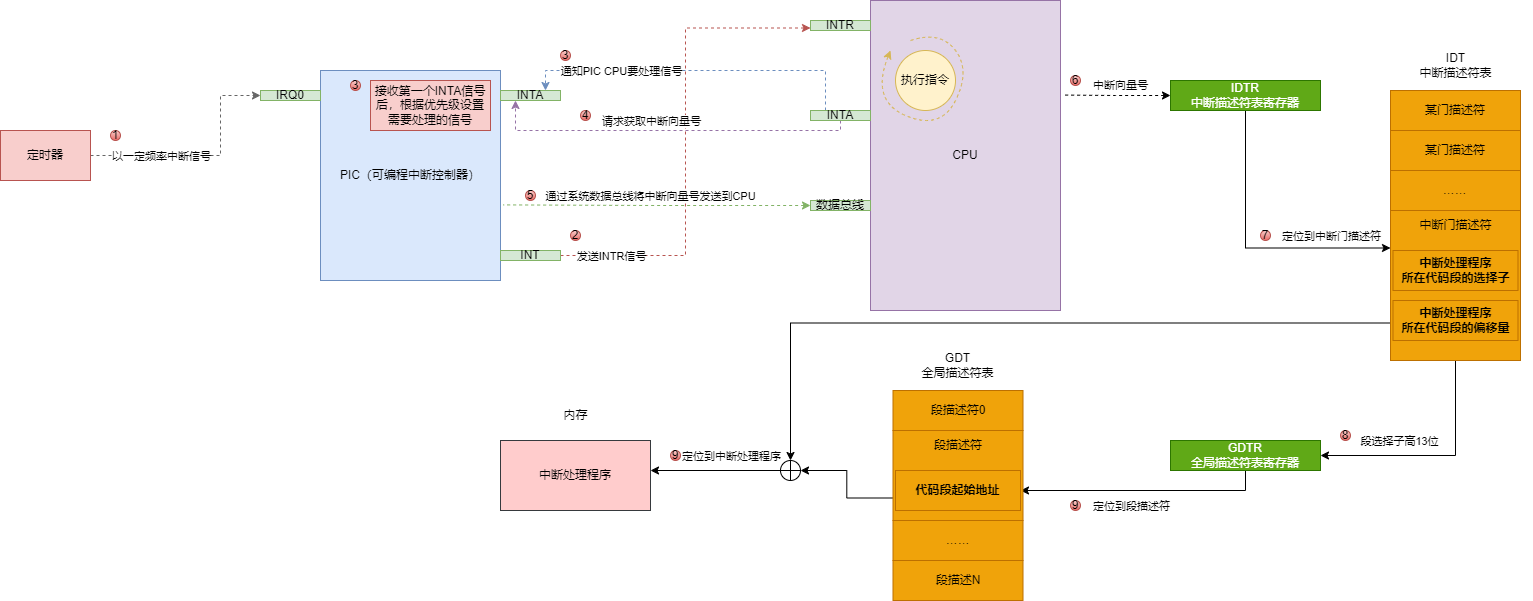

The diagram above was exported from draw.io. Its source (the exported page's mxGraphModel, read from the mxfile embedded in the PNG):
<mxGraphModel dx="774" dy="498" grid="1" gridSize="10" guides="1" tooltips="1" connect="1" arrows="1" fold="1" page="1" pageScale="1" pageWidth="827" pageHeight="1169" math="0" shadow="0">
  <root>
    <mxCell id="0" />
    <mxCell id="1" parent="0" />
    <mxCell id="8hcKRSw0c9Er-glc8zxE-8" style="edgeStyle=orthogonalEdgeStyle;rounded=0;orthogonalLoop=1;jettySize=auto;html=1;exitX=1;exitY=0.5;exitDx=0;exitDy=0;entryX=0;entryY=0.5;entryDx=0;entryDy=0;dashed=1;fillColor=#f5f5f5;strokeColor=#666666;" edge="1" parent="1" source="8hcKRSw0c9Er-glc8zxE-1" target="8hcKRSw0c9Er-glc8zxE-6">
      <mxGeometry relative="1" as="geometry">
        <Array as="points">
          <mxPoint x="260" y="185" />
          <mxPoint x="260" y="125" />
        </Array>
      </mxGeometry>
    </mxCell>
    <mxCell id="8hcKRSw0c9Er-glc8zxE-9" value="以一定频率中断信号" style="edgeLabel;html=1;align=center;verticalAlign=middle;resizable=0;points=[];" vertex="1" connectable="0" parent="8hcKRSw0c9Er-glc8zxE-8">
      <mxGeometry x="-0.7087" y="3" relative="1" as="geometry">
        <mxPoint x="37" y="3" as="offset" />
      </mxGeometry>
    </mxCell>
    <mxCell id="8hcKRSw0c9Er-glc8zxE-1" value="定时器" style="rounded=0;whiteSpace=wrap;html=1;fillColor=#f8cecc;strokeColor=#b85450;" vertex="1" parent="1">
      <mxGeometry x="40" y="160" width="90" height="50" as="geometry" />
    </mxCell>
    <mxCell id="8hcKRSw0c9Er-glc8zxE-4" value="PIC（可编程中断控制器）" style="rounded=0;whiteSpace=wrap;html=1;fillColor=#dae8fc;strokeColor=#6c8ebf;" vertex="1" parent="1">
      <mxGeometry x="360" y="100" width="180" height="210" as="geometry" />
    </mxCell>
    <mxCell id="8hcKRSw0c9Er-glc8zxE-6" value="IRQ0" style="rounded=0;whiteSpace=wrap;html=1;fillColor=#d5e8d4;strokeColor=#82b366;" vertex="1" parent="1">
      <mxGeometry x="300" y="120" width="60" height="10" as="geometry" />
    </mxCell>
    <mxCell id="8hcKRSw0c9Er-glc8zxE-10" value="1" style="ellipse;whiteSpace=wrap;html=1;aspect=fixed;fillColor=#f8cecc;gradientColor=#ea6b66;strokeColor=#b85450;" vertex="1" parent="1">
      <mxGeometry x="150" y="160" width="10" height="10" as="geometry" />
    </mxCell>
    <mxCell id="8hcKRSw0c9Er-glc8zxE-16" value="CPU" style="rounded=0;whiteSpace=wrap;html=1;fillColor=#e1d5e7;strokeColor=#9673a6;" vertex="1" parent="1">
      <mxGeometry x="910" y="30" width="190" height="310" as="geometry" />
    </mxCell>
    <mxCell id="8hcKRSw0c9Er-glc8zxE-17" value="INTR" style="rounded=0;whiteSpace=wrap;html=1;fillColor=#d5e8d4;strokeColor=#82b366;" vertex="1" parent="1">
      <mxGeometry x="850" y="50" width="60" height="10" as="geometry" />
    </mxCell>
    <mxCell id="8hcKRSw0c9Er-glc8zxE-19" style="edgeStyle=orthogonalEdgeStyle;rounded=0;orthogonalLoop=1;jettySize=auto;html=1;exitX=1;exitY=0.5;exitDx=0;exitDy=0;entryX=0;entryY=0.75;entryDx=0;entryDy=0;dashed=1;fillColor=#f8cecc;strokeColor=#b85450;" edge="1" parent="1" source="8hcKRSw0c9Er-glc8zxE-18" target="8hcKRSw0c9Er-glc8zxE-17">
      <mxGeometry relative="1" as="geometry" />
    </mxCell>
    <mxCell id="8hcKRSw0c9Er-glc8zxE-20" value="发送INTR信号" style="edgeLabel;html=1;align=center;verticalAlign=middle;resizable=0;points=[];" vertex="1" connectable="0" parent="8hcKRSw0c9Er-glc8zxE-19">
      <mxGeometry x="-0.8429" y="-3" relative="1" as="geometry">
        <mxPoint x="12" y="-3" as="offset" />
      </mxGeometry>
    </mxCell>
    <mxCell id="8hcKRSw0c9Er-glc8zxE-18" value="INT" style="rounded=0;whiteSpace=wrap;html=1;fillColor=#d5e8d4;strokeColor=#82b366;" vertex="1" parent="1">
      <mxGeometry x="540" y="280" width="60" height="10" as="geometry" />
    </mxCell>
    <mxCell id="8hcKRSw0c9Er-glc8zxE-23" value="2" style="ellipse;whiteSpace=wrap;html=1;aspect=fixed;fillColor=#f8cecc;gradientColor=#ea6b66;strokeColor=#b85450;" vertex="1" parent="1">
      <mxGeometry x="610" y="260" width="10" height="10" as="geometry" />
    </mxCell>
    <mxCell id="8hcKRSw0c9Er-glc8zxE-25" value="INTA" style="rounded=0;whiteSpace=wrap;html=1;fillColor=#d5e8d4;strokeColor=#82b366;" vertex="1" parent="1">
      <mxGeometry x="540" y="120" width="60" height="10" as="geometry" />
    </mxCell>
    <mxCell id="8hcKRSw0c9Er-glc8zxE-26" value="执行指令" style="ellipse;whiteSpace=wrap;html=1;aspect=fixed;fillColor=#fff2cc;strokeColor=#d6b656;" vertex="1" parent="1">
      <mxGeometry x="935" y="80" width="60" height="60" as="geometry" />
    </mxCell>
    <mxCell id="8hcKRSw0c9Er-glc8zxE-29" value="" style="curved=1;endArrow=classic;html=1;rounded=0;fillColor=#fff2cc;strokeColor=#d6b656;dashed=1;" edge="1" parent="1">
      <mxGeometry width="50" height="50" relative="1" as="geometry">
        <mxPoint x="950" y="70" as="sourcePoint" />
        <mxPoint x="930" y="80" as="targetPoint" />
        <Array as="points">
          <mxPoint x="980" y="60" />
          <mxPoint x="1010" y="100" />
          <mxPoint x="980" y="160" />
          <mxPoint x="910" y="130" />
        </Array>
      </mxGeometry>
    </mxCell>
    <mxCell id="8hcKRSw0c9Er-glc8zxE-31" style="edgeStyle=orthogonalEdgeStyle;rounded=0;orthogonalLoop=1;jettySize=auto;html=1;exitX=0.25;exitY=0;exitDx=0;exitDy=0;entryX=0.75;entryY=0;entryDx=0;entryDy=0;dashed=1;fillColor=#dae8fc;strokeColor=#6c8ebf;" edge="1" parent="1" source="8hcKRSw0c9Er-glc8zxE-30" target="8hcKRSw0c9Er-glc8zxE-25">
      <mxGeometry relative="1" as="geometry" />
    </mxCell>
    <mxCell id="8hcKRSw0c9Er-glc8zxE-33" value="通知PIC CPU要处理信号" style="edgeLabel;html=1;align=center;verticalAlign=middle;resizable=0;points=[];" vertex="1" connectable="0" parent="8hcKRSw0c9Er-glc8zxE-31">
      <mxGeometry x="0.5294" y="1" relative="1" as="geometry">
        <mxPoint x="15" y="-1" as="offset" />
      </mxGeometry>
    </mxCell>
    <mxCell id="8hcKRSw0c9Er-glc8zxE-34" style="edgeStyle=orthogonalEdgeStyle;rounded=0;orthogonalLoop=1;jettySize=auto;html=1;exitX=0.5;exitY=1;exitDx=0;exitDy=0;entryX=0.25;entryY=1;entryDx=0;entryDy=0;dashed=1;fillColor=#e1d5e7;strokeColor=#9673a6;" edge="1" parent="1" source="8hcKRSw0c9Er-glc8zxE-30" target="8hcKRSw0c9Er-glc8zxE-25">
      <mxGeometry relative="1" as="geometry">
        <Array as="points">
          <mxPoint x="880" y="160" />
          <mxPoint x="555" y="160" />
        </Array>
      </mxGeometry>
    </mxCell>
    <mxCell id="8hcKRSw0c9Er-glc8zxE-41" value="请求获取中断向量号" style="edgeLabel;html=1;align=center;verticalAlign=middle;resizable=0;points=[];" vertex="1" connectable="0" parent="8hcKRSw0c9Er-glc8zxE-34">
      <mxGeometry x="0.274" y="-7" relative="1" as="geometry">
        <mxPoint x="33" y="-3" as="offset" />
      </mxGeometry>
    </mxCell>
    <mxCell id="8hcKRSw0c9Er-glc8zxE-30" value="INTA" style="rounded=0;whiteSpace=wrap;html=1;fillColor=#d5e8d4;strokeColor=#82b366;" vertex="1" parent="1">
      <mxGeometry x="850" y="140" width="60" height="10" as="geometry" />
    </mxCell>
    <mxCell id="8hcKRSw0c9Er-glc8zxE-32" value="3" style="ellipse;whiteSpace=wrap;html=1;aspect=fixed;fillColor=#f8cecc;gradientColor=#ea6b66;strokeColor=#b85450;" vertex="1" parent="1">
      <mxGeometry x="600" y="80" width="10" height="10" as="geometry" />
    </mxCell>
    <mxCell id="8hcKRSw0c9Er-glc8zxE-36" value="接收第一个INTA信号后，&lt;span style=&quot;background-color: initial;&quot;&gt;根据优先级设置需要处理的信号&lt;/span&gt;" style="rounded=0;whiteSpace=wrap;html=1;fillColor=#f8cecc;strokeColor=#b85450;" vertex="1" parent="1">
      <mxGeometry x="410" y="110" width="120" height="50" as="geometry" />
    </mxCell>
    <mxCell id="8hcKRSw0c9Er-glc8zxE-37" value="3" style="ellipse;whiteSpace=wrap;html=1;aspect=fixed;fillColor=#f8cecc;gradientColor=#ea6b66;strokeColor=#b85450;" vertex="1" parent="1">
      <mxGeometry x="390" y="110" width="10" height="10" as="geometry" />
    </mxCell>
    <mxCell id="8hcKRSw0c9Er-glc8zxE-38" value="4" style="ellipse;whiteSpace=wrap;html=1;aspect=fixed;fillColor=#f8cecc;gradientColor=#ea6b66;strokeColor=#b85450;" vertex="1" parent="1">
      <mxGeometry x="620" y="140" width="10" height="10" as="geometry" />
    </mxCell>
    <mxCell id="8hcKRSw0c9Er-glc8zxE-42" value="数据总线" style="rounded=0;whiteSpace=wrap;html=1;fillColor=#d5e8d4;strokeColor=#82b366;" vertex="1" parent="1">
      <mxGeometry x="850" y="230" width="60" height="10" as="geometry" />
    </mxCell>
    <mxCell id="8hcKRSw0c9Er-glc8zxE-43" style="edgeStyle=orthogonalEdgeStyle;rounded=0;orthogonalLoop=1;jettySize=auto;html=1;exitX=0;exitY=0.5;exitDx=0;exitDy=0;entryX=1.014;entryY=0.64;entryDx=0;entryDy=0;entryPerimeter=0;endArrow=none;endFill=0;startArrow=classic;startFill=1;dashed=1;fillColor=#d5e8d4;strokeColor=#82b366;" edge="1" parent="1" source="8hcKRSw0c9Er-glc8zxE-42" target="8hcKRSw0c9Er-glc8zxE-4">
      <mxGeometry relative="1" as="geometry" />
    </mxCell>
    <mxCell id="8hcKRSw0c9Er-glc8zxE-45" value="通过系统数据总线将中断向量号发送到CPU" style="edgeLabel;html=1;align=center;verticalAlign=middle;resizable=0;points=[];" vertex="1" connectable="0" parent="8hcKRSw0c9Er-glc8zxE-43">
      <mxGeometry x="0.6041" relative="1" as="geometry">
        <mxPoint x="86" y="-9" as="offset" />
      </mxGeometry>
    </mxCell>
    <mxCell id="8hcKRSw0c9Er-glc8zxE-44" value="5" style="ellipse;whiteSpace=wrap;html=1;aspect=fixed;fillColor=#f8cecc;gradientColor=#ea6b66;strokeColor=#b85450;" vertex="1" parent="1">
      <mxGeometry x="565" y="220" width="10" height="10" as="geometry" />
    </mxCell>
    <mxCell id="8hcKRSw0c9Er-glc8zxE-70" style="edgeStyle=orthogonalEdgeStyle;rounded=0;orthogonalLoop=1;jettySize=auto;html=1;exitX=0.5;exitY=1;exitDx=0;exitDy=0;entryX=0;entryY=0.25;entryDx=0;entryDy=0;" edge="1" parent="1" source="8hcKRSw0c9Er-glc8zxE-51" target="8hcKRSw0c9Er-glc8zxE-59">
      <mxGeometry relative="1" as="geometry" />
    </mxCell>
    <mxCell id="8hcKRSw0c9Er-glc8zxE-74" value="定位到中断门描述符" style="edgeLabel;html=1;align=center;verticalAlign=middle;resizable=0;points=[];" vertex="1" connectable="0" parent="8hcKRSw0c9Er-glc8zxE-70">
      <mxGeometry x="0.4088" y="5" relative="1" as="geometry">
        <mxPoint x="24" y="-7" as="offset" />
      </mxGeometry>
    </mxCell>
    <mxCell id="8hcKRSw0c9Er-glc8zxE-51" value="IDTR&lt;div&gt;中断描述符表寄存器&lt;/div&gt;" style="rounded=0;whiteSpace=wrap;html=1;fillColor=#60a917;fontColor=#ffffff;strokeColor=#2D7600;" vertex="1" parent="1">
      <mxGeometry x="1210" y="110" width="150" height="30" as="geometry" />
    </mxCell>
    <mxCell id="8hcKRSw0c9Er-glc8zxE-52" style="edgeStyle=orthogonalEdgeStyle;rounded=0;orthogonalLoop=1;jettySize=auto;html=1;exitX=0;exitY=0.5;exitDx=0;exitDy=0;entryX=1.011;entryY=0.305;entryDx=0;entryDy=0;entryPerimeter=0;endArrow=none;endFill=0;startArrow=classic;startFill=1;dashed=1;" edge="1" parent="1" source="8hcKRSw0c9Er-glc8zxE-51" target="8hcKRSw0c9Er-glc8zxE-16">
      <mxGeometry relative="1" as="geometry" />
    </mxCell>
    <mxCell id="8hcKRSw0c9Er-glc8zxE-53" value="中断向量号" style="edgeLabel;html=1;align=center;verticalAlign=middle;resizable=0;points=[];" vertex="1" connectable="0" parent="8hcKRSw0c9Er-glc8zxE-52">
      <mxGeometry x="0.1716" y="-1" relative="1" as="geometry">
        <mxPoint x="12" y="-9" as="offset" />
      </mxGeometry>
    </mxCell>
    <mxCell id="8hcKRSw0c9Er-glc8zxE-54" value="6" style="ellipse;whiteSpace=wrap;html=1;aspect=fixed;fillColor=#f8cecc;gradientColor=#ea6b66;strokeColor=#b85450;" vertex="1" parent="1">
      <mxGeometry x="1110" y="105" width="10" height="10" as="geometry" />
    </mxCell>
    <mxCell id="8hcKRSw0c9Er-glc8zxE-56" value="某门描述符" style="rounded=0;whiteSpace=wrap;html=1;fillColor=#f0a30a;fontColor=#000000;strokeColor=#BD7000;" vertex="1" parent="1">
      <mxGeometry x="1430" y="120" width="130" height="40" as="geometry" />
    </mxCell>
    <mxCell id="8hcKRSw0c9Er-glc8zxE-57" value="某门描述符" style="rounded=0;whiteSpace=wrap;html=1;fillColor=#f0a30a;fontColor=#000000;strokeColor=#BD7000;" vertex="1" parent="1">
      <mxGeometry x="1430" y="160" width="130" height="40" as="geometry" />
    </mxCell>
    <mxCell id="8hcKRSw0c9Er-glc8zxE-58" value="……" style="rounded=0;whiteSpace=wrap;html=1;fillColor=#f0a30a;fontColor=#000000;strokeColor=#BD7000;" vertex="1" parent="1">
      <mxGeometry x="1430" y="200" width="130" height="40" as="geometry" />
    </mxCell>
    <mxCell id="8hcKRSw0c9Er-glc8zxE-75" style="edgeStyle=orthogonalEdgeStyle;rounded=0;orthogonalLoop=1;jettySize=auto;html=1;exitX=0.5;exitY=1;exitDx=0;exitDy=0;entryX=1;entryY=0.5;entryDx=0;entryDy=0;" edge="1" parent="1" source="8hcKRSw0c9Er-glc8zxE-59" target="8hcKRSw0c9Er-glc8zxE-72">
      <mxGeometry relative="1" as="geometry" />
    </mxCell>
    <mxCell id="8hcKRSw0c9Er-glc8zxE-77" value="段选择子高13位" style="edgeLabel;html=1;align=center;verticalAlign=middle;resizable=0;points=[];" vertex="1" connectable="0" parent="8hcKRSw0c9Er-glc8zxE-75">
      <mxGeometry x="0.5957" y="-7" relative="1" as="geometry">
        <mxPoint x="32" y="-8" as="offset" />
      </mxGeometry>
    </mxCell>
    <mxCell id="8hcKRSw0c9Er-glc8zxE-97" style="edgeStyle=orthogonalEdgeStyle;rounded=0;orthogonalLoop=1;jettySize=auto;html=1;exitX=0;exitY=0.75;exitDx=0;exitDy=0;entryX=0.5;entryY=0;entryDx=0;entryDy=0;" edge="1" parent="1" source="8hcKRSw0c9Er-glc8zxE-59" target="8hcKRSw0c9Er-glc8zxE-96">
      <mxGeometry relative="1" as="geometry" />
    </mxCell>
    <mxCell id="8hcKRSw0c9Er-glc8zxE-59" value="" style="rounded=0;whiteSpace=wrap;html=1;fillColor=#f0a30a;fontColor=#000000;strokeColor=#BD7000;" vertex="1" parent="1">
      <mxGeometry x="1430" y="240" width="130" height="150" as="geometry" />
    </mxCell>
    <mxCell id="8hcKRSw0c9Er-glc8zxE-60" value="中断门描述符" style="text;html=1;align=center;verticalAlign=middle;whiteSpace=wrap;rounded=0;fontStyle=0" vertex="1" parent="1">
      <mxGeometry x="1437.5" y="240" width="115" height="30" as="geometry" />
    </mxCell>
    <mxCell id="8hcKRSw0c9Er-glc8zxE-61" value="中断处理程序&lt;div&gt;所在代码段的选择子&lt;/div&gt;" style="rounded=0;whiteSpace=wrap;html=1;fillColor=#f0a30a;fontColor=#000000;strokeColor=#BD7000;fontStyle=1" vertex="1" parent="1">
      <mxGeometry x="1432.5" y="280" width="125" height="40" as="geometry" />
    </mxCell>
    <mxCell id="8hcKRSw0c9Er-glc8zxE-68" value="中断处理程序&lt;div&gt;所在代码段的偏移量&lt;/div&gt;" style="rounded=0;whiteSpace=wrap;html=1;fillColor=#f0a30a;fontColor=#000000;strokeColor=#BD7000;fontStyle=1" vertex="1" parent="1">
      <mxGeometry x="1432.5" y="330" width="125" height="40" as="geometry" />
    </mxCell>
    <mxCell id="8hcKRSw0c9Er-glc8zxE-69" value="IDT&lt;div&gt;中断描述符表&lt;/div&gt;" style="text;html=1;align=center;verticalAlign=middle;whiteSpace=wrap;rounded=0;" vertex="1" parent="1">
      <mxGeometry x="1417.5" y="80" width="155" height="30" as="geometry" />
    </mxCell>
    <mxCell id="8hcKRSw0c9Er-glc8zxE-89" style="edgeStyle=orthogonalEdgeStyle;rounded=0;orthogonalLoop=1;jettySize=auto;html=1;exitX=0.5;exitY=1;exitDx=0;exitDy=0;entryX=1;entryY=0.5;entryDx=0;entryDy=0;" edge="1" parent="1" source="8hcKRSw0c9Er-glc8zxE-72" target="8hcKRSw0c9Er-glc8zxE-88">
      <mxGeometry relative="1" as="geometry" />
    </mxCell>
    <mxCell id="8hcKRSw0c9Er-glc8zxE-91" value="定位到段描述符" style="edgeLabel;html=1;align=center;verticalAlign=middle;resizable=0;points=[];" vertex="1" connectable="0" parent="8hcKRSw0c9Er-glc8zxE-89">
      <mxGeometry x="0.1878" y="3" relative="1" as="geometry">
        <mxPoint x="11" y="12" as="offset" />
      </mxGeometry>
    </mxCell>
    <mxCell id="8hcKRSw0c9Er-glc8zxE-72" value="GDTR&lt;div&gt;全局描述符表寄存器&lt;/div&gt;" style="rounded=0;whiteSpace=wrap;html=1;fillColor=#60a917;fontColor=#ffffff;strokeColor=#2D7600;" vertex="1" parent="1">
      <mxGeometry x="1210" y="470" width="150" height="30" as="geometry" />
    </mxCell>
    <mxCell id="8hcKRSw0c9Er-glc8zxE-73" value="7" style="ellipse;whiteSpace=wrap;html=1;aspect=fixed;fillColor=#f8cecc;gradientColor=#ea6b66;strokeColor=#b85450;" vertex="1" parent="1">
      <mxGeometry x="1300" y="260" width="10" height="10" as="geometry" />
    </mxCell>
    <mxCell id="8hcKRSw0c9Er-glc8zxE-76" value="8" style="ellipse;whiteSpace=wrap;html=1;aspect=fixed;fillColor=#f8cecc;gradientColor=#ea6b66;strokeColor=#b85450;" vertex="1" parent="1">
      <mxGeometry x="1380" y="460" width="10" height="10" as="geometry" />
    </mxCell>
    <mxCell id="8hcKRSw0c9Er-glc8zxE-78" value="段描述符0" style="rounded=0;whiteSpace=wrap;html=1;fillColor=#f0a30a;fontColor=#000000;strokeColor=#BD7000;" vertex="1" parent="1">
      <mxGeometry x="932.5" y="420" width="130" height="40" as="geometry" />
    </mxCell>
    <mxCell id="8hcKRSw0c9Er-glc8zxE-98" style="edgeStyle=orthogonalEdgeStyle;rounded=0;orthogonalLoop=1;jettySize=auto;html=1;exitX=0;exitY=0.75;exitDx=0;exitDy=0;entryX=1;entryY=0.5;entryDx=0;entryDy=0;" edge="1" parent="1" source="8hcKRSw0c9Er-glc8zxE-79" target="8hcKRSw0c9Er-glc8zxE-96">
      <mxGeometry relative="1" as="geometry" />
    </mxCell>
    <mxCell id="8hcKRSw0c9Er-glc8zxE-79" value="" style="rounded=0;whiteSpace=wrap;html=1;fillColor=#f0a30a;fontColor=#000000;strokeColor=#BD7000;" vertex="1" parent="1">
      <mxGeometry x="932.5" y="460" width="130" height="90" as="geometry" />
    </mxCell>
    <mxCell id="8hcKRSw0c9Er-glc8zxE-80" value="……" style="rounded=0;whiteSpace=wrap;html=1;fillColor=#f0a30a;fontColor=#000000;strokeColor=#BD7000;" vertex="1" parent="1">
      <mxGeometry x="932.5" y="550" width="130" height="40" as="geometry" />
    </mxCell>
    <mxCell id="8hcKRSw0c9Er-glc8zxE-85" value="GDT&lt;div&gt;全局描述符表&lt;/div&gt;" style="text;html=1;align=center;verticalAlign=middle;whiteSpace=wrap;rounded=0;" vertex="1" parent="1">
      <mxGeometry x="920" y="380" width="155" height="30" as="geometry" />
    </mxCell>
    <mxCell id="8hcKRSw0c9Er-glc8zxE-86" value="段描述N" style="rounded=0;whiteSpace=wrap;html=1;fillColor=#f0a30a;fontColor=#000000;strokeColor=#BD7000;" vertex="1" parent="1">
      <mxGeometry x="932.5" y="590" width="130" height="40" as="geometry" />
    </mxCell>
    <mxCell id="8hcKRSw0c9Er-glc8zxE-87" value="段描述符" style="text;html=1;align=center;verticalAlign=middle;whiteSpace=wrap;rounded=0;" vertex="1" parent="1">
      <mxGeometry x="952.5" y="460" width="90" height="30" as="geometry" />
    </mxCell>
    <mxCell id="8hcKRSw0c9Er-glc8zxE-88" value="代码段起始地址" style="rounded=0;whiteSpace=wrap;html=1;fillColor=#f0a30a;fontColor=#000000;strokeColor=#BD7000;fontStyle=1" vertex="1" parent="1">
      <mxGeometry x="935" y="500" width="125" height="40" as="geometry" />
    </mxCell>
    <mxCell id="8hcKRSw0c9Er-glc8zxE-90" value="9" style="ellipse;whiteSpace=wrap;html=1;aspect=fixed;fillColor=#f8cecc;gradientColor=#ea6b66;strokeColor=#b85450;" vertex="1" parent="1">
      <mxGeometry x="1110" y="530" width="10" height="10" as="geometry" />
    </mxCell>
    <mxCell id="8hcKRSw0c9Er-glc8zxE-92" value="中断处理程序" style="rounded=0;whiteSpace=wrap;html=1;fillColor=#ffcccc;strokeColor=#36393d;" vertex="1" parent="1">
      <mxGeometry x="540" y="470" width="150" height="70" as="geometry" />
    </mxCell>
    <mxCell id="8hcKRSw0c9Er-glc8zxE-94" value="内存" style="text;html=1;align=center;verticalAlign=middle;whiteSpace=wrap;rounded=0;" vertex="1" parent="1">
      <mxGeometry x="537.5" y="430" width="155" height="30" as="geometry" />
    </mxCell>
    <mxCell id="8hcKRSw0c9Er-glc8zxE-99" style="edgeStyle=orthogonalEdgeStyle;rounded=0;orthogonalLoop=1;jettySize=auto;html=1;exitX=0;exitY=0.5;exitDx=0;exitDy=0;" edge="1" parent="1" source="8hcKRSw0c9Er-glc8zxE-96">
      <mxGeometry relative="1" as="geometry">
        <mxPoint x="690" y="500" as="targetPoint" />
      </mxGeometry>
    </mxCell>
    <mxCell id="8hcKRSw0c9Er-glc8zxE-101" value="定位到中断处理程序" style="edgeLabel;html=1;align=center;verticalAlign=middle;resizable=0;points=[];" vertex="1" connectable="0" parent="8hcKRSw0c9Er-glc8zxE-99">
      <mxGeometry x="-0.1111" y="-6" relative="1" as="geometry">
        <mxPoint x="8" y="-9" as="offset" />
      </mxGeometry>
    </mxCell>
    <mxCell id="8hcKRSw0c9Er-glc8zxE-96" value="" style="shape=orEllipse;perimeter=ellipsePerimeter;whiteSpace=wrap;html=1;backgroundOutline=1;" vertex="1" parent="1">
      <mxGeometry x="820" y="490" width="20" height="20" as="geometry" />
    </mxCell>
    <mxCell id="8hcKRSw0c9Er-glc8zxE-100" value="9" style="ellipse;whiteSpace=wrap;html=1;aspect=fixed;fillColor=#f8cecc;gradientColor=#ea6b66;strokeColor=#b85450;" vertex="1" parent="1">
      <mxGeometry x="710" y="480" width="10" height="10" as="geometry" />
    </mxCell>
  </root>
</mxGraphModel>